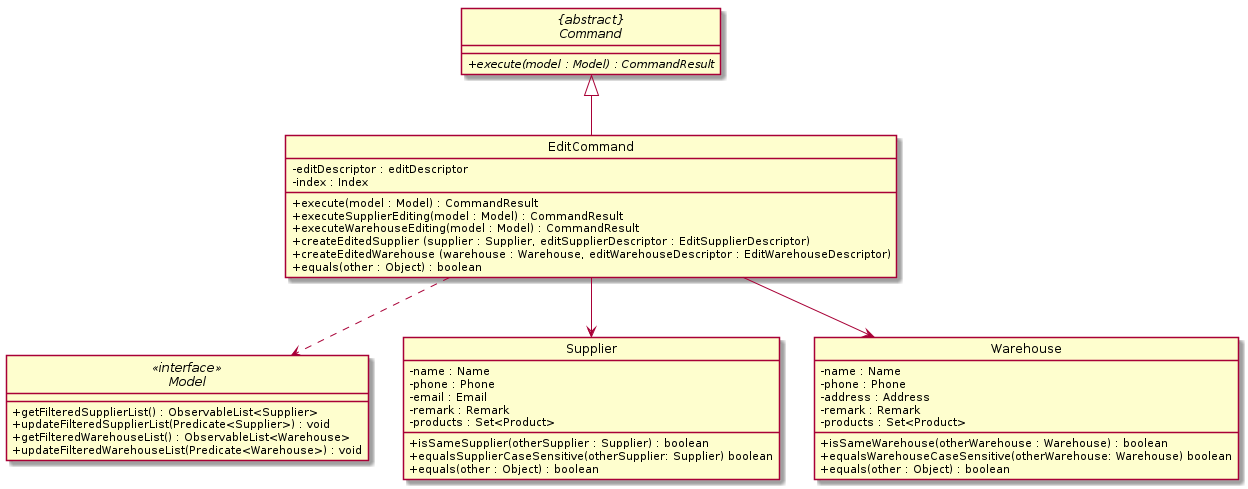

The diagram above was rendered by PlantUML. Its source (embedded in the PNG):
@startuml
skinparam backgroundColor #ffffff
skinparam classAttributeIconSize 0
hide circle

abstract class "{abstract}\nCommand" {
    + {abstract} execute(model : Model) : CommandResult
}

interface Model <<interface>> {
    + getFilteredSupplierList() : ObservableList<Supplier>
    + updateFilteredSupplierList(Predicate<Supplier>) : void
    + getFilteredWarehouseList() : ObservableList<Warehouse>
    + updateFilteredWarehouseList(Predicate<Warehouse>) : void
}

class Supplier {
    - name : Name
    - phone : Phone
    - email : Email
    - remark : Remark
    - products : Set<Product>

    + isSameSupplier(otherSupplier : Supplier) : boolean
    + equalsSupplierCaseSensitive(otherSupplier: Supplier) boolean
    + equals(other : Object) : boolean
}

class Warehouse {
    - name : Name
    - phone : Phone
    - address : Address
    - remark : Remark
    - products : Set<Product>

    + isSameWarehouse(otherWarehouse : Warehouse) : boolean
    + equalsWarehouseCaseSensitive(otherWarehouse: Warehouse) boolean
    + equals(other : Object) : boolean
}

class EditCommand {
    - editDescriptor : editDescriptor
    - index : Index

    + execute(model : Model) : CommandResult
    + executeSupplierEditing(model : Model) : CommandResult
    + executeWarehouseEditing(model : Model) : CommandResult
    + createEditedSupplier (supplier : Supplier, editSupplierDescriptor : EditSupplierDescriptor)
    + createEditedWarehouse (warehouse : Warehouse, editWarehouseDescriptor : EditWarehouseDescriptor)
    + equals(other : Object) : boolean
}

EditCommand --up|> "{abstract}\nCommand"
EditCommand ..> Model
EditCommand --> Supplier
EditCommand --> Warehouse

@enduml